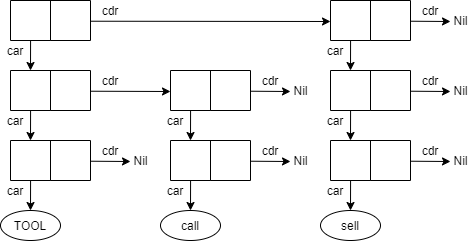

The diagram above was exported from draw.io. Its source (the exported page's mxGraphModel, read from the mxfile embedded in the PNG):
<mxGraphModel dx="1360" dy="862" grid="1" gridSize="10" guides="1" tooltips="1" connect="1" arrows="1" fold="1" page="1" pageScale="1" pageWidth="827" pageHeight="1169" math="0" shadow="0">
  <root>
    <mxCell id="ZBgLwybxH2Q_NWakNI3z-0" />
    <mxCell id="ZBgLwybxH2Q_NWakNI3z-1" parent="ZBgLwybxH2Q_NWakNI3z-0" />
    <mxCell id="ZBgLwybxH2Q_NWakNI3z-2" value="" style="shape=stencil(xVPtCoMgFH0a/zulBxhuew+z25Jcirra3n5+1FhE/YhgIMI553LOFY6IMtdwA4jgBtELIqTA4QpwyPCER8ydAeEz2XMreakgK85b3cIgKz9ayK4BK31U6RXhc5iJh7KSi/Zu9bOrZsIkGx4dFsIkP3Qf93zlkHGt9wwhctswULL7Mfi+7DiLYodHcbjFf5bY4yCUdrA6RVngF51I7EqRKKu1hY2G1VKpXNeN1NWBFL1ISGz+RIn4AA==);whiteSpace=wrap;html=1;strokeOpacity=100;fillOpacity=100;rounded=0;sketch=0;" parent="ZBgLwybxH2Q_NWakNI3z-1" vertex="1">
      <mxGeometry x="80" y="240" width="80" height="40" as="geometry" />
    </mxCell>
    <mxCell id="ZBgLwybxH2Q_NWakNI3z-4" value="" style="endArrow=classic;html=1;entryX=0.5;entryY=0;entryDx=0;entryDy=0;exitX=0.251;exitY=1;exitDx=0;exitDy=0;exitPerimeter=0;sketch=0;" parent="ZBgLwybxH2Q_NWakNI3z-1" source="ZBgLwybxH2Q_NWakNI3z-2" edge="1">
      <mxGeometry width="50" height="50" relative="1" as="geometry">
        <mxPoint x="220" y="330" as="sourcePoint" />
        <mxPoint x="100" y="310" as="targetPoint" />
      </mxGeometry>
    </mxCell>
    <mxCell id="ZBgLwybxH2Q_NWakNI3z-5" value="" style="endArrow=classic;html=1;exitX=1.002;exitY=0.518;exitDx=0;exitDy=0;exitPerimeter=0;sketch=0;entryX=0;entryY=0.525;entryDx=0;entryDy=0;entryPerimeter=0;" parent="ZBgLwybxH2Q_NWakNI3z-1" source="ZBgLwybxH2Q_NWakNI3z-2" target="chR2OSOlPuJPCCAURJSE-9" edge="1">
      <mxGeometry width="50" height="50" relative="1" as="geometry">
        <mxPoint x="240" y="330" as="sourcePoint" />
        <mxPoint x="200" y="261" as="targetPoint" />
      </mxGeometry>
    </mxCell>
    <mxCell id="ZBgLwybxH2Q_NWakNI3z-7" value="car" style="text;html=1;strokeColor=none;fillColor=none;align=center;verticalAlign=middle;whiteSpace=wrap;rounded=0;sketch=0;" parent="ZBgLwybxH2Q_NWakNI3z-1" vertex="1">
      <mxGeometry x="70" y="280" width="30" height="20" as="geometry" />
    </mxCell>
    <mxCell id="ZBgLwybxH2Q_NWakNI3z-8" value="cdr" style="text;html=1;strokeColor=none;fillColor=none;align=center;verticalAlign=middle;whiteSpace=wrap;rounded=0;sketch=0;" parent="ZBgLwybxH2Q_NWakNI3z-1" vertex="1">
      <mxGeometry x="160" y="240" width="40" height="20" as="geometry" />
    </mxCell>
    <mxCell id="ZBgLwybxH2Q_NWakNI3z-9" value="" style="shape=stencil(xVPtCoMgFH0a/zulBxhuew+z25Jcirra3n5+1FhE/YhgIMI553LOFY6IMtdwA4jgBtELIqTA4QpwyPCER8ydAeEz2XMreakgK85b3cIgKz9ayK4BK31U6RXhc5iJh7KSi/Zu9bOrZsIkGx4dFsIkP3Qf93zlkHGt9wwhctswULL7Mfi+7DiLYodHcbjFf5bY4yCUdrA6RVngF51I7EqRKKu1hY2G1VKpXNeN1NWBFL1ISGz+RIn4AA==);whiteSpace=wrap;html=1;strokeOpacity=100;fillOpacity=100;rounded=0;sketch=0;" parent="ZBgLwybxH2Q_NWakNI3z-1" vertex="1">
      <mxGeometry x="80" y="310" width="80" height="40" as="geometry" />
    </mxCell>
    <mxCell id="ZBgLwybxH2Q_NWakNI3z-11" value="" style="endArrow=classic;html=1;entryX=0.5;entryY=0;entryDx=0;entryDy=0;exitX=0.251;exitY=1;exitDx=0;exitDy=0;exitPerimeter=0;sketch=0;" parent="ZBgLwybxH2Q_NWakNI3z-1" source="ZBgLwybxH2Q_NWakNI3z-9" edge="1">
      <mxGeometry width="50" height="50" relative="1" as="geometry">
        <mxPoint x="220" y="400" as="sourcePoint" />
        <mxPoint x="100" y="380" as="targetPoint" />
      </mxGeometry>
    </mxCell>
    <mxCell id="ZBgLwybxH2Q_NWakNI3z-12" value="" style="endArrow=classic;html=1;exitX=1.002;exitY=0.518;exitDx=0;exitDy=0;exitPerimeter=0;sketch=0;entryX=0;entryY=0.525;entryDx=0;entryDy=0;entryPerimeter=0;" parent="ZBgLwybxH2Q_NWakNI3z-1" source="ZBgLwybxH2Q_NWakNI3z-9" target="ZBgLwybxH2Q_NWakNI3z-25" edge="1">
      <mxGeometry width="50" height="50" relative="1" as="geometry">
        <mxPoint x="240" y="400" as="sourcePoint" />
        <mxPoint x="210" y="331" as="targetPoint" />
      </mxGeometry>
    </mxCell>
    <mxCell id="ZBgLwybxH2Q_NWakNI3z-14" value="car" style="text;html=1;strokeColor=none;fillColor=none;align=center;verticalAlign=middle;whiteSpace=wrap;rounded=0;sketch=0;" parent="ZBgLwybxH2Q_NWakNI3z-1" vertex="1">
      <mxGeometry x="70" y="350" width="30" height="20" as="geometry" />
    </mxCell>
    <mxCell id="ZBgLwybxH2Q_NWakNI3z-15" value="cdr" style="text;html=1;strokeColor=none;fillColor=none;align=center;verticalAlign=middle;whiteSpace=wrap;rounded=0;sketch=0;" parent="ZBgLwybxH2Q_NWakNI3z-1" vertex="1">
      <mxGeometry x="160" y="310" width="40" height="20" as="geometry" />
    </mxCell>
    <mxCell id="ZBgLwybxH2Q_NWakNI3z-16" value="" style="shape=stencil(xVPtCoMgFH0a/zulBxhuew+z25Jcirra3n5+1FhE/YhgIMI553LOFY6IMtdwA4jgBtELIqTA4QpwyPCER8ydAeEz2XMreakgK85b3cIgKz9ayK4BK31U6RXhc5iJh7KSi/Zu9bOrZsIkGx4dFsIkP3Qf93zlkHGt9wwhctswULL7Mfi+7DiLYodHcbjFf5bY4yCUdrA6RVngF51I7EqRKKu1hY2G1VKpXNeN1NWBFL1ISGz+RIn4AA==);whiteSpace=wrap;html=1;strokeOpacity=100;fillOpacity=100;rounded=0;sketch=0;" parent="ZBgLwybxH2Q_NWakNI3z-1" vertex="1">
      <mxGeometry x="80" y="380" width="80" height="40" as="geometry" />
    </mxCell>
    <mxCell id="ZBgLwybxH2Q_NWakNI3z-17" value="TOOL" style="ellipse;whiteSpace=wrap;html=1;sketch=0;" parent="ZBgLwybxH2Q_NWakNI3z-1" vertex="1">
      <mxGeometry x="70" y="450" width="60" height="30" as="geometry" />
    </mxCell>
    <mxCell id="ZBgLwybxH2Q_NWakNI3z-18" value="" style="endArrow=classic;html=1;entryX=0.5;entryY=0;entryDx=0;entryDy=0;exitX=0.251;exitY=1;exitDx=0;exitDy=0;exitPerimeter=0;sketch=0;" parent="ZBgLwybxH2Q_NWakNI3z-1" source="ZBgLwybxH2Q_NWakNI3z-16" target="ZBgLwybxH2Q_NWakNI3z-17" edge="1">
      <mxGeometry width="50" height="50" relative="1" as="geometry">
        <mxPoint x="220" y="470" as="sourcePoint" />
        <mxPoint x="270" y="420" as="targetPoint" />
      </mxGeometry>
    </mxCell>
    <mxCell id="ZBgLwybxH2Q_NWakNI3z-19" value="" style="endArrow=classic;html=1;exitX=1.002;exitY=0.518;exitDx=0;exitDy=0;exitPerimeter=0;sketch=0;" parent="ZBgLwybxH2Q_NWakNI3z-1" source="ZBgLwybxH2Q_NWakNI3z-16" edge="1">
      <mxGeometry width="50" height="50" relative="1" as="geometry">
        <mxPoint x="240" y="470" as="sourcePoint" />
        <mxPoint x="200" y="401" as="targetPoint" />
      </mxGeometry>
    </mxCell>
    <mxCell id="ZBgLwybxH2Q_NWakNI3z-21" value="car" style="text;html=1;strokeColor=none;fillColor=none;align=center;verticalAlign=middle;whiteSpace=wrap;rounded=0;sketch=0;" parent="ZBgLwybxH2Q_NWakNI3z-1" vertex="1">
      <mxGeometry x="70" y="420" width="30" height="20" as="geometry" />
    </mxCell>
    <mxCell id="ZBgLwybxH2Q_NWakNI3z-22" value="cdr" style="text;html=1;strokeColor=none;fillColor=none;align=center;verticalAlign=middle;whiteSpace=wrap;rounded=0;sketch=0;" parent="ZBgLwybxH2Q_NWakNI3z-1" vertex="1">
      <mxGeometry x="160" y="380" width="40" height="20" as="geometry" />
    </mxCell>
    <mxCell id="ZBgLwybxH2Q_NWakNI3z-23" value="Nil" style="text;html=1;align=center;verticalAlign=middle;resizable=0;points=[];autosize=1;" parent="ZBgLwybxH2Q_NWakNI3z-1" vertex="1">
      <mxGeometry x="195" y="390" width="30" height="20" as="geometry" />
    </mxCell>
    <mxCell id="ZBgLwybxH2Q_NWakNI3z-25" value="" style="shape=stencil(xVPtCoMgFH0a/zulBxhuew+z25Jcirra3n5+1FhE/YhgIMI553LOFY6IMtdwA4jgBtELIqTA4QpwyPCER8ydAeEz2XMreakgK85b3cIgKz9ayK4BK31U6RXhc5iJh7KSi/Zu9bOrZsIkGx4dFsIkP3Qf93zlkHGt9wwhctswULL7Mfi+7DiLYodHcbjFf5bY4yCUdrA6RVngF51I7EqRKKu1hY2G1VKpXNeN1NWBFL1ISGz+RIn4AA==);whiteSpace=wrap;html=1;strokeOpacity=100;fillOpacity=100;rounded=0;sketch=0;" parent="ZBgLwybxH2Q_NWakNI3z-1" vertex="1">
      <mxGeometry x="240" y="310" width="80" height="40" as="geometry" />
    </mxCell>
    <mxCell id="ZBgLwybxH2Q_NWakNI3z-27" value="" style="endArrow=classic;html=1;entryX=0.5;entryY=0;entryDx=0;entryDy=0;exitX=0.251;exitY=1;exitDx=0;exitDy=0;exitPerimeter=0;sketch=0;" parent="ZBgLwybxH2Q_NWakNI3z-1" source="ZBgLwybxH2Q_NWakNI3z-25" edge="1">
      <mxGeometry width="50" height="50" relative="1" as="geometry">
        <mxPoint x="380" y="400" as="sourcePoint" />
        <mxPoint x="260" y="380" as="targetPoint" />
      </mxGeometry>
    </mxCell>
    <mxCell id="ZBgLwybxH2Q_NWakNI3z-28" value="" style="endArrow=classic;html=1;exitX=1.002;exitY=0.518;exitDx=0;exitDy=0;exitPerimeter=0;sketch=0;" parent="ZBgLwybxH2Q_NWakNI3z-1" source="ZBgLwybxH2Q_NWakNI3z-25" edge="1">
      <mxGeometry width="50" height="50" relative="1" as="geometry">
        <mxPoint x="400" y="400" as="sourcePoint" />
        <mxPoint x="360" y="331" as="targetPoint" />
      </mxGeometry>
    </mxCell>
    <mxCell id="ZBgLwybxH2Q_NWakNI3z-30" value="car" style="text;html=1;strokeColor=none;fillColor=none;align=center;verticalAlign=middle;whiteSpace=wrap;rounded=0;sketch=0;" parent="ZBgLwybxH2Q_NWakNI3z-1" vertex="1">
      <mxGeometry x="230" y="350" width="30" height="20" as="geometry" />
    </mxCell>
    <mxCell id="ZBgLwybxH2Q_NWakNI3z-31" value="cdr" style="text;html=1;strokeColor=none;fillColor=none;align=center;verticalAlign=middle;whiteSpace=wrap;rounded=0;sketch=0;" parent="ZBgLwybxH2Q_NWakNI3z-1" vertex="1">
      <mxGeometry x="320" y="310" width="40" height="20" as="geometry" />
    </mxCell>
    <mxCell id="chR2OSOlPuJPCCAURJSE-0" value="" style="shape=stencil(xVPtCoMgFH0a/zulBxhuew+z25Jcirra3n5+1FhE/YhgIMI553LOFY6IMtdwA4jgBtELIqTA4QpwyPCER8ydAeEz2XMreakgK85b3cIgKz9ayK4BK31U6RXhc5iJh7KSi/Zu9bOrZsIkGx4dFsIkP3Qf93zlkHGt9wwhctswULL7Mfi+7DiLYodHcbjFf5bY4yCUdrA6RVngF51I7EqRKKu1hY2G1VKpXNeN1NWBFL1ISGz+RIn4AA==);whiteSpace=wrap;html=1;strokeOpacity=100;fillOpacity=100;rounded=0;sketch=0;" parent="ZBgLwybxH2Q_NWakNI3z-1" vertex="1">
      <mxGeometry x="240" y="380" width="80" height="40" as="geometry" />
    </mxCell>
    <mxCell id="chR2OSOlPuJPCCAURJSE-1" value="call" style="ellipse;whiteSpace=wrap;html=1;sketch=0;" parent="ZBgLwybxH2Q_NWakNI3z-1" vertex="1">
      <mxGeometry x="230" y="450" width="60" height="30" as="geometry" />
    </mxCell>
    <mxCell id="chR2OSOlPuJPCCAURJSE-2" value="" style="endArrow=classic;html=1;entryX=0.5;entryY=0;entryDx=0;entryDy=0;exitX=0.251;exitY=1;exitDx=0;exitDy=0;exitPerimeter=0;sketch=0;" parent="ZBgLwybxH2Q_NWakNI3z-1" source="chR2OSOlPuJPCCAURJSE-0" target="chR2OSOlPuJPCCAURJSE-1" edge="1">
      <mxGeometry width="50" height="50" relative="1" as="geometry">
        <mxPoint x="380" y="470" as="sourcePoint" />
        <mxPoint x="430" y="420" as="targetPoint" />
      </mxGeometry>
    </mxCell>
    <mxCell id="chR2OSOlPuJPCCAURJSE-3" value="" style="endArrow=classic;html=1;exitX=1.002;exitY=0.518;exitDx=0;exitDy=0;exitPerimeter=0;sketch=0;" parent="ZBgLwybxH2Q_NWakNI3z-1" source="chR2OSOlPuJPCCAURJSE-0" edge="1">
      <mxGeometry width="50" height="50" relative="1" as="geometry">
        <mxPoint x="400" y="470" as="sourcePoint" />
        <mxPoint x="360" y="401" as="targetPoint" />
      </mxGeometry>
    </mxCell>
    <mxCell id="chR2OSOlPuJPCCAURJSE-5" value="car" style="text;html=1;strokeColor=none;fillColor=none;align=center;verticalAlign=middle;whiteSpace=wrap;rounded=0;sketch=0;" parent="ZBgLwybxH2Q_NWakNI3z-1" vertex="1">
      <mxGeometry x="230" y="420" width="30" height="20" as="geometry" />
    </mxCell>
    <mxCell id="chR2OSOlPuJPCCAURJSE-6" value="cdr" style="text;html=1;strokeColor=none;fillColor=none;align=center;verticalAlign=middle;whiteSpace=wrap;rounded=0;sketch=0;" parent="ZBgLwybxH2Q_NWakNI3z-1" vertex="1">
      <mxGeometry x="320" y="380" width="40" height="20" as="geometry" />
    </mxCell>
    <mxCell id="chR2OSOlPuJPCCAURJSE-7" value="Nil" style="text;html=1;align=center;verticalAlign=middle;resizable=0;points=[];autosize=1;" parent="ZBgLwybxH2Q_NWakNI3z-1" vertex="1">
      <mxGeometry x="355" y="390" width="30" height="20" as="geometry" />
    </mxCell>
    <mxCell id="chR2OSOlPuJPCCAURJSE-8" value="Nil" style="text;html=1;align=center;verticalAlign=middle;resizable=0;points=[];autosize=1;" parent="ZBgLwybxH2Q_NWakNI3z-1" vertex="1">
      <mxGeometry x="355" y="320" width="30" height="20" as="geometry" />
    </mxCell>
    <mxCell id="chR2OSOlPuJPCCAURJSE-9" value="" style="shape=stencil(xVPtCoMgFH0a/zulBxhuew+z25Jcirra3n5+1FhE/YhgIMI553LOFY6IMtdwA4jgBtELIqTA4QpwyPCER8ydAeEz2XMreakgK85b3cIgKz9ayK4BK31U6RXhc5iJh7KSi/Zu9bOrZsIkGx4dFsIkP3Qf93zlkHGt9wwhctswULL7Mfi+7DiLYodHcbjFf5bY4yCUdrA6RVngF51I7EqRKKu1hY2G1VKpXNeN1NWBFL1ISGz+RIn4AA==);whiteSpace=wrap;html=1;strokeOpacity=100;fillOpacity=100;rounded=0;sketch=0;" parent="ZBgLwybxH2Q_NWakNI3z-1" vertex="1">
      <mxGeometry x="400" y="240" width="80" height="40" as="geometry" />
    </mxCell>
    <mxCell id="chR2OSOlPuJPCCAURJSE-11" value="" style="endArrow=classic;html=1;entryX=0.5;entryY=0;entryDx=0;entryDy=0;exitX=0.251;exitY=1;exitDx=0;exitDy=0;exitPerimeter=0;sketch=0;" parent="ZBgLwybxH2Q_NWakNI3z-1" source="chR2OSOlPuJPCCAURJSE-9" edge="1">
      <mxGeometry width="50" height="50" relative="1" as="geometry">
        <mxPoint x="540" y="330" as="sourcePoint" />
        <mxPoint x="420" y="310" as="targetPoint" />
      </mxGeometry>
    </mxCell>
    <mxCell id="chR2OSOlPuJPCCAURJSE-12" value="" style="endArrow=classic;html=1;exitX=1.002;exitY=0.518;exitDx=0;exitDy=0;exitPerimeter=0;sketch=0;" parent="ZBgLwybxH2Q_NWakNI3z-1" source="chR2OSOlPuJPCCAURJSE-9" edge="1">
      <mxGeometry width="50" height="50" relative="1" as="geometry">
        <mxPoint x="560" y="330" as="sourcePoint" />
        <mxPoint x="520" y="261" as="targetPoint" />
      </mxGeometry>
    </mxCell>
    <mxCell id="chR2OSOlPuJPCCAURJSE-14" value="car" style="text;html=1;strokeColor=none;fillColor=none;align=center;verticalAlign=middle;whiteSpace=wrap;rounded=0;sketch=0;" parent="ZBgLwybxH2Q_NWakNI3z-1" vertex="1">
      <mxGeometry x="390" y="280" width="30" height="20" as="geometry" />
    </mxCell>
    <mxCell id="chR2OSOlPuJPCCAURJSE-15" value="cdr" style="text;html=1;strokeColor=none;fillColor=none;align=center;verticalAlign=middle;whiteSpace=wrap;rounded=0;sketch=0;" parent="ZBgLwybxH2Q_NWakNI3z-1" vertex="1">
      <mxGeometry x="480" y="240" width="40" height="20" as="geometry" />
    </mxCell>
    <mxCell id="chR2OSOlPuJPCCAURJSE-16" value="" style="shape=stencil(xVPtCoMgFH0a/zulBxhuew+z25Jcirra3n5+1FhE/YhgIMI553LOFY6IMtdwA4jgBtELIqTA4QpwyPCER8ydAeEz2XMreakgK85b3cIgKz9ayK4BK31U6RXhc5iJh7KSi/Zu9bOrZsIkGx4dFsIkP3Qf93zlkHGt9wwhctswULL7Mfi+7DiLYodHcbjFf5bY4yCUdrA6RVngF51I7EqRKKu1hY2G1VKpXNeN1NWBFL1ISGz+RIn4AA==);whiteSpace=wrap;html=1;strokeOpacity=100;fillOpacity=100;rounded=0;sketch=0;" parent="ZBgLwybxH2Q_NWakNI3z-1" vertex="1">
      <mxGeometry x="400" y="310" width="80" height="40" as="geometry" />
    </mxCell>
    <mxCell id="chR2OSOlPuJPCCAURJSE-18" value="" style="endArrow=classic;html=1;entryX=0.5;entryY=0;entryDx=0;entryDy=0;exitX=0.251;exitY=1;exitDx=0;exitDy=0;exitPerimeter=0;sketch=0;" parent="ZBgLwybxH2Q_NWakNI3z-1" source="chR2OSOlPuJPCCAURJSE-16" edge="1">
      <mxGeometry width="50" height="50" relative="1" as="geometry">
        <mxPoint x="540" y="400" as="sourcePoint" />
        <mxPoint x="420" y="380" as="targetPoint" />
      </mxGeometry>
    </mxCell>
    <mxCell id="chR2OSOlPuJPCCAURJSE-19" value="" style="endArrow=classic;html=1;exitX=1.002;exitY=0.518;exitDx=0;exitDy=0;exitPerimeter=0;sketch=0;" parent="ZBgLwybxH2Q_NWakNI3z-1" source="chR2OSOlPuJPCCAURJSE-16" edge="1">
      <mxGeometry width="50" height="50" relative="1" as="geometry">
        <mxPoint x="560" y="400" as="sourcePoint" />
        <mxPoint x="520" y="331" as="targetPoint" />
      </mxGeometry>
    </mxCell>
    <mxCell id="chR2OSOlPuJPCCAURJSE-21" value="car" style="text;html=1;strokeColor=none;fillColor=none;align=center;verticalAlign=middle;whiteSpace=wrap;rounded=0;sketch=0;" parent="ZBgLwybxH2Q_NWakNI3z-1" vertex="1">
      <mxGeometry x="390" y="350" width="30" height="20" as="geometry" />
    </mxCell>
    <mxCell id="chR2OSOlPuJPCCAURJSE-22" value="cdr" style="text;html=1;strokeColor=none;fillColor=none;align=center;verticalAlign=middle;whiteSpace=wrap;rounded=0;sketch=0;" parent="ZBgLwybxH2Q_NWakNI3z-1" vertex="1">
      <mxGeometry x="480" y="310" width="40" height="20" as="geometry" />
    </mxCell>
    <mxCell id="chR2OSOlPuJPCCAURJSE-23" value="" style="shape=stencil(xVPtCoMgFH0a/zulBxhuew+z25Jcirra3n5+1FhE/YhgIMI553LOFY6IMtdwA4jgBtELIqTA4QpwyPCER8ydAeEz2XMreakgK85b3cIgKz9ayK4BK31U6RXhc5iJh7KSi/Zu9bOrZsIkGx4dFsIkP3Qf93zlkHGt9wwhctswULL7Mfi+7DiLYodHcbjFf5bY4yCUdrA6RVngF51I7EqRKKu1hY2G1VKpXNeN1NWBFL1ISGz+RIn4AA==);whiteSpace=wrap;html=1;strokeOpacity=100;fillOpacity=100;rounded=0;sketch=0;" parent="ZBgLwybxH2Q_NWakNI3z-1" vertex="1">
      <mxGeometry x="400" y="380" width="80" height="40" as="geometry" />
    </mxCell>
    <mxCell id="chR2OSOlPuJPCCAURJSE-24" value="sell" style="ellipse;whiteSpace=wrap;html=1;sketch=0;" parent="ZBgLwybxH2Q_NWakNI3z-1" vertex="1">
      <mxGeometry x="390" y="450" width="60" height="30" as="geometry" />
    </mxCell>
    <mxCell id="chR2OSOlPuJPCCAURJSE-25" value="" style="endArrow=classic;html=1;entryX=0.5;entryY=0;entryDx=0;entryDy=0;exitX=0.251;exitY=1;exitDx=0;exitDy=0;exitPerimeter=0;sketch=0;" parent="ZBgLwybxH2Q_NWakNI3z-1" source="chR2OSOlPuJPCCAURJSE-23" target="chR2OSOlPuJPCCAURJSE-24" edge="1">
      <mxGeometry width="50" height="50" relative="1" as="geometry">
        <mxPoint x="540" y="470" as="sourcePoint" />
        <mxPoint x="590" y="420" as="targetPoint" />
      </mxGeometry>
    </mxCell>
    <mxCell id="chR2OSOlPuJPCCAURJSE-26" value="" style="endArrow=classic;html=1;exitX=1.002;exitY=0.518;exitDx=0;exitDy=0;exitPerimeter=0;sketch=0;" parent="ZBgLwybxH2Q_NWakNI3z-1" source="chR2OSOlPuJPCCAURJSE-23" edge="1">
      <mxGeometry width="50" height="50" relative="1" as="geometry">
        <mxPoint x="560" y="470" as="sourcePoint" />
        <mxPoint x="520" y="401" as="targetPoint" />
      </mxGeometry>
    </mxCell>
    <mxCell id="chR2OSOlPuJPCCAURJSE-28" value="car" style="text;html=1;strokeColor=none;fillColor=none;align=center;verticalAlign=middle;whiteSpace=wrap;rounded=0;sketch=0;" parent="ZBgLwybxH2Q_NWakNI3z-1" vertex="1">
      <mxGeometry x="390" y="420" width="30" height="20" as="geometry" />
    </mxCell>
    <mxCell id="chR2OSOlPuJPCCAURJSE-29" value="cdr" style="text;html=1;strokeColor=none;fillColor=none;align=center;verticalAlign=middle;whiteSpace=wrap;rounded=0;sketch=0;" parent="ZBgLwybxH2Q_NWakNI3z-1" vertex="1">
      <mxGeometry x="480" y="380" width="40" height="20" as="geometry" />
    </mxCell>
    <mxCell id="chR2OSOlPuJPCCAURJSE-30" value="Nil" style="text;html=1;align=center;verticalAlign=middle;resizable=0;points=[];autosize=1;" parent="ZBgLwybxH2Q_NWakNI3z-1" vertex="1">
      <mxGeometry x="515" y="250" width="30" height="20" as="geometry" />
    </mxCell>
    <mxCell id="chR2OSOlPuJPCCAURJSE-31" value="Nil" style="text;html=1;align=center;verticalAlign=middle;resizable=0;points=[];autosize=1;" parent="ZBgLwybxH2Q_NWakNI3z-1" vertex="1">
      <mxGeometry x="515" y="320" width="30" height="20" as="geometry" />
    </mxCell>
    <mxCell id="chR2OSOlPuJPCCAURJSE-32" value="Nil" style="text;html=1;align=center;verticalAlign=middle;resizable=0;points=[];autosize=1;" parent="ZBgLwybxH2Q_NWakNI3z-1" vertex="1">
      <mxGeometry x="515" y="390" width="30" height="20" as="geometry" />
    </mxCell>
  </root>
</mxGraphModel>